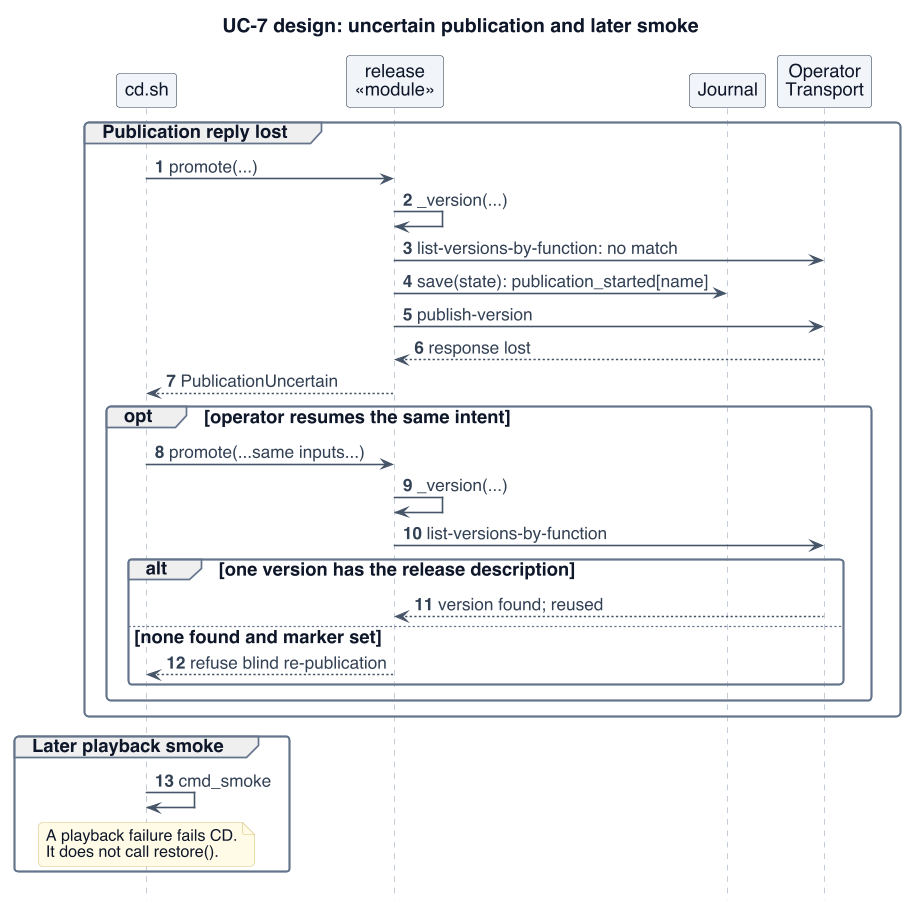

The diagram above was rendered by PlantUML. Its source (embedded in the PNG):
@startuml
!include _style.iuml
skinparam defaultFontSize 16
skinparam ArrowFontSize 15
skinparam classAttributeFontSize 15
skinparam ClassStereotypeFontSize 13
skinparam NoteFontSize 14
skinparam titleFontSize 17
skinparam BoxPadding 8
skinparam maxMessageSize 400
skinparam nodesep 22
skinparam ranksep 22
skinparam sequenceMessageAlign left
hide footbox
hide circle
' scripts/aws/v1/release.py (_version, PublicationUncertain); scripts/ci/cd.sh cmd_smoke
title UC-7 design: uncertain publication and later smoke
autonumber
participant "cd.sh" as cd $INFRA
participant "release\n«module»" as rel $INFRA
participant "Journal" as j $INFRA
participant "Operator\nTransport" as aws $INFRA
group Publication reply lost
 cd -> rel : promote(...)
 rel -> rel : _version(...)
 rel -> aws : list-versions-by-function: no match
 rel -> j : save(state): publication_started[name]
 rel -> aws : publish-version
 aws --> rel : response lost
 rel --> cd : PublicationUncertain
 opt operator resumes the same intent
  cd -> rel : promote(...same inputs...)
  rel -> rel : _version(...)
  rel -> aws : list-versions-by-function
  alt one version has the release description
   aws --> rel : version found; reused
  else none found and marker set
   rel --> cd : refuse blind re-publication
  end
 end
end
group Later playback smoke
 cd -> cd : cmd_smoke
 note over cd : A playback failure fails CD.\nIt does not call restore().
end
@enduml